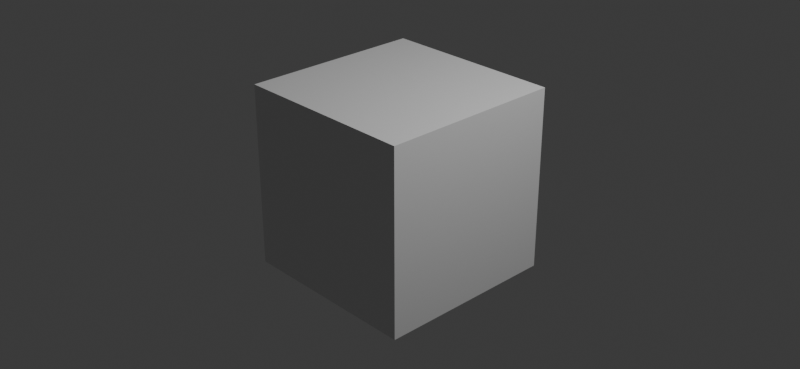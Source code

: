 # Source: node_rotate_bilinear.blend  (saved by Blender 4.2.19; exported with 4.5.12 LTS)
import bpy
from mathutils import Matrix  # noqa: F401  (used for matrix-valued properties, if any)

bpy.ops.wm.read_factory_settings(use_empty=True)
scene = bpy.context.scene
scene.name = 'Scene'

# ---- collections
col_collection = bpy.data.collections.new('Collection'); scene.collection.children.link(col_collection)

# ---- materials (node trees are filled in below, after node groups)
mat_material = bpy.data.materials.new('Material')
mat_material.alpha_threshold = 0.0
mat_material.use_transparent_shadow = False
mat_material.roughness = 0.5
mat_material.line_color = (0.0, 0.0, 0.0, 1.0)

# ---- material node trees
mat_material.use_nodes = True; mat_material.node_tree.nodes.clear()
_N = mat_material.node_tree.nodes; _L = mat_material.node_tree.links
n0 = _N.new('ShaderNodeOutputMaterial'); n0.name = 'Material Output'; n0.location = (300, 300)
n1 = _N.new('ShaderNodeBsdfPrincipled'); n1.name = 'Principled BSDF'; n1.location = (10, 300)
n1.inputs[3].default_value = 1.45
_L.new(n1.outputs[0], n0.inputs[0])
n0.is_active_output = True

# ---- world
world_world = bpy.data.worlds.new('World'); scene.world = world_world
world_world.use_nodes = True; world_world.node_tree.nodes.clear()
_N = world_world.node_tree.nodes; _L = world_world.node_tree.links
n0 = _N.new('ShaderNodeOutputWorld'); n0.name = 'World Output'; n0.location = (300, 300)
n1 = _N.new('ShaderNodeBackground'); n1.name = 'Background'; n1.location = (10, 300)
n1.inputs[0].default_value = (0.05088, 0.05088, 0.05088, 1.0)
_L.new(n1.outputs[0], n0.inputs[0])
n0.is_active_output = True
world_world.color = (0.05088, 0.05088, 0.05088)
world_world.use_sun_shadow = False
world_world.sun_shadow_jitter_overblur = 0.0

# ---- cameras
cam_camera = bpy.data.cameras.new('Camera')
cam_camera.clip_end = 100.0
cam_camera.ortho_scale = 7.314

# ---- lights
light_light = bpy.data.lights.new('Light', 'POINT')
light_light.transmission_factor = 0.0
light_light.energy = 1000.0
light_light.shadow_soft_size = 0.1
light_light.shadow_filter_radius = 3.0
light_light.shadow_maximum_resolution = 0.006
light_light.use_absolute_resolution = True

# ---- meshes
me_cube = bpy.data.meshes.new('Cube')
me_cube.from_pydata([(1.0, 1.0, 1.0), (1.0, 1.0, -1.0), (1.0, -1.0, 1.0), (1.0, -1.0, -1.0), (-1.0, 1.0, 1.0), (-1.0, 1.0, -1.0), (-1.0, -1.0, 1.0), (-1.0, -1.0, -1.0)], [], [(0, 4, 6, 2), (3, 2, 6, 7), (7, 6, 4, 5), (5, 1, 3, 7), (1, 0, 2, 3), (5, 4, 0, 1)])
_uv = me_cube.uv_layers.new(name='UVMap')
_uv.uv.foreach_set('vector', [0.625, 0.5, 0.875, 0.5, 0.875, 0.75, 0.625, 0.75, 0.375, 0.75, 0.625, 0.75, 0.625, 1.0, 0.375, 1.0, 0.375, 0.0, 0.625, 0.0, 0.625, 0.25, 0.375, 0.25, 0.125, 0.5, 0.375, 0.5, 0.375, 0.75, 0.125, 0.75, 0.375, 0.5, 0.625, 0.5, 0.625, 0.75, 0.375, 0.75, 0.375, 0.25, 0.625, 0.25, 0.625, 0.5, 0.375, 0.5])
me_cube.materials.append(mat_material)
me_cube.use_mirror_vertex_groups = False
me_cube.update()

# ---- objects
ob_cube = bpy.data.objects.new('Cube', me_cube)
ob_light = bpy.data.objects.new('Light', light_light)
ob_camera = bpy.data.objects.new('Camera', cam_camera)

# ---- transforms, parenting, visibility, modifiers, constraints
ob_cube.location = (0.0, 0.0, 0.0)
ob_cube.lock_rotations_4d = False
ob_cube.empty_display_type = 'ARROWS'
ob_cube.lineart.crease_threshold = 0.0
ob_light.location = (4.076, 1.005, 5.904)
ob_light.rotation_euler = (0.6503, 0.05522, 1.866)
ob_light.lock_rotations_4d = False
ob_light.empty_display_type = 'ARROWS'
ob_light.color = (0.0, 0.0, 0.0, 0.0)
ob_light.lineart.crease_threshold = 0.0
ob_camera.location = (7.359, -6.926, 4.958)
ob_camera.rotation_euler = (1.109, 0.0, 0.8149)
ob_camera.lock_rotations_4d = False
ob_camera.empty_display_type = 'ARROWS'
ob_camera.color = (0.0, 0.0, 0.0, 0.0)
ob_camera.display_type = 'WIRE'
ob_camera.lineart.crease_threshold = 0.0

# ---- collection membership
col_collection.objects.link(ob_cube)
col_collection.objects.link(ob_light)
col_collection.objects.link(ob_camera)

# ---- scene / render settings (as saved in the file)
scene.camera = ob_camera
scene.frame_start = 1; scene.frame_end = 250; scene.frame_set(1)
scene.render.engine = 'BLENDER_EEVEE_NEXT'
scene.render.resolution_x = 256
scene.render.resolution_y = 118
scene.cycles.sampling_pattern = 'TABULATED_SOBOL'
scene.eevee.clamp_surface_indirect = 0.0
bpy.context.view_layer.update()
